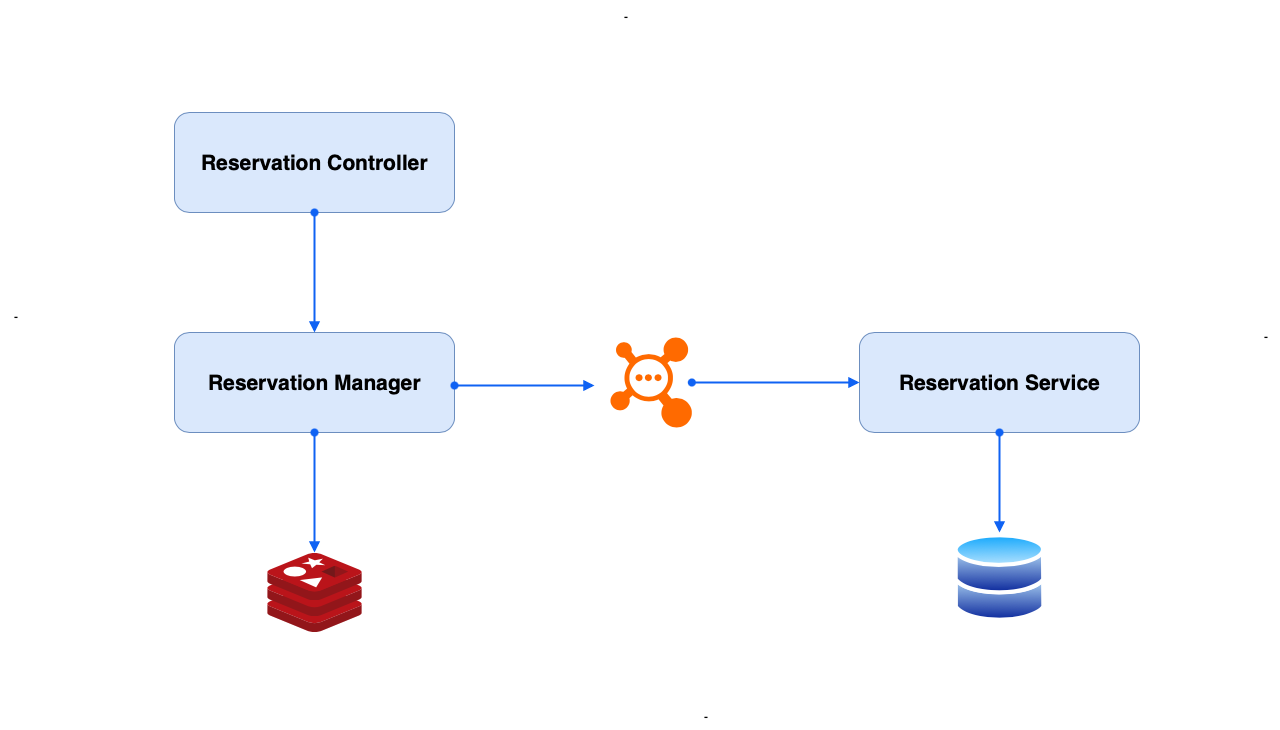

The diagram above was exported from draw.io. Its source (the exported page's mxGraphModel, read from the mxfile embedded in the PNG):
<mxGraphModel dx="1455" dy="913" grid="1" gridSize="10" guides="1" tooltips="1" connect="1" arrows="1" fold="1" page="1" pageScale="1" pageWidth="850" pageHeight="1100" math="0" shadow="0">
  <root>
    <mxCell id="0" />
    <mxCell id="1" parent="0" />
    <mxCell id="Vulhe1_vb2-lSS_gB8Yc-2" value="&lt;b&gt;&lt;font style=&quot;font-size: 21px;&quot;&gt;Reservation Controller&lt;/font&gt;&lt;/b&gt;" style="rounded=1;whiteSpace=wrap;html=1;fillColor=#dae8fc;strokeColor=#6c8ebf;" vertex="1" parent="1">
      <mxGeometry x="310" y="330" width="280" height="100" as="geometry" />
    </mxCell>
    <mxCell id="Vulhe1_vb2-lSS_gB8Yc-3" value="&lt;b&gt;&lt;font style=&quot;font-size: 21px;&quot;&gt;Reservation Manager&lt;/font&gt;&lt;/b&gt;" style="rounded=1;whiteSpace=wrap;html=1;fillColor=#dae8fc;strokeColor=#6c8ebf;" vertex="1" parent="1">
      <mxGeometry x="310" y="550" width="280" height="100" as="geometry" />
    </mxCell>
    <mxCell id="Vulhe1_vb2-lSS_gB8Yc-4" value="" style="image;sketch=0;aspect=fixed;html=1;points=[];align=center;fontSize=12;image=img/lib/mscae/Cache_Redis_Product.svg;" vertex="1" parent="1">
      <mxGeometry x="402.39" y="770" width="95.23" height="80" as="geometry" />
    </mxCell>
    <mxCell id="Vulhe1_vb2-lSS_gB8Yc-5" value="" style="points=[];aspect=fixed;html=1;align=center;shadow=0;dashed=0;fillColor=#FF6A00;strokeColor=none;shape=mxgraph.alibaba_cloud.mq_message_queue;" vertex="1" parent="1">
      <mxGeometry x="746" y="555" width="81.33" height="90" as="geometry" />
    </mxCell>
    <mxCell id="Vulhe1_vb2-lSS_gB8Yc-8" value="" style="html=1;labelBackgroundColor=#ffffff;jettySize=auto;orthogonalLoop=1;fontSize=14;rounded=0;jumpStyle=gap;edgeStyle=orthogonalEdgeStyle;startArrow=oval;endArrow=block;strokeWidth=2;startFill=1;endFill=1;strokeColor=#0F62F3;exitX=0.5;exitY=1;exitDx=0;exitDy=0;" edge="1" parent="1" source="Vulhe1_vb2-lSS_gB8Yc-3" target="Vulhe1_vb2-lSS_gB8Yc-4">
      <mxGeometry width="48" height="48" relative="1" as="geometry">
        <mxPoint x="400" y="578" as="sourcePoint" />
        <mxPoint x="460" y="760" as="targetPoint" />
        <Array as="points">
          <mxPoint x="450" y="740" />
          <mxPoint x="450" y="740" />
        </Array>
      </mxGeometry>
    </mxCell>
    <mxCell id="Vulhe1_vb2-lSS_gB8Yc-9" value="" style="html=1;labelBackgroundColor=#ffffff;jettySize=auto;orthogonalLoop=1;fontSize=14;rounded=0;jumpStyle=gap;edgeStyle=orthogonalEdgeStyle;startArrow=oval;endArrow=block;strokeWidth=2;startFill=1;endFill=1;strokeColor=#0F62F3;" edge="1" parent="1">
      <mxGeometry width="48" height="48" relative="1" as="geometry">
        <mxPoint x="590" y="603" as="sourcePoint" />
        <mxPoint x="730" y="603" as="targetPoint" />
        <Array as="points">
          <mxPoint x="700" y="602.5" />
          <mxPoint x="700" y="602.5" />
        </Array>
      </mxGeometry>
    </mxCell>
    <mxCell id="Vulhe1_vb2-lSS_gB8Yc-10" value="" style="html=1;labelBackgroundColor=#ffffff;jettySize=auto;orthogonalLoop=1;fontSize=14;rounded=0;jumpStyle=gap;edgeStyle=orthogonalEdgeStyle;startArrow=oval;endArrow=block;strokeWidth=2;startFill=1;endFill=1;strokeColor=#0F62F3;exitX=0.5;exitY=1;exitDx=0;exitDy=0;entryX=0.5;entryY=0;entryDx=0;entryDy=0;" edge="1" parent="1" source="Vulhe1_vb2-lSS_gB8Yc-2" target="Vulhe1_vb2-lSS_gB8Yc-3">
      <mxGeometry width="48" height="48" relative="1" as="geometry">
        <mxPoint x="460" y="690" as="sourcePoint" />
        <mxPoint x="460" y="780" as="targetPoint" />
        <Array as="points">
          <mxPoint x="450" y="480" />
          <mxPoint x="450" y="480" />
        </Array>
      </mxGeometry>
    </mxCell>
    <mxCell id="Vulhe1_vb2-lSS_gB8Yc-11" value="&lt;b&gt;&lt;font style=&quot;font-size: 21px;&quot;&gt;Reservation Service&lt;/font&gt;&lt;/b&gt;" style="rounded=1;whiteSpace=wrap;html=1;fillColor=#dae8fc;strokeColor=#6c8ebf;" vertex="1" parent="1">
      <mxGeometry x="995" y="550" width="280" height="100" as="geometry" />
    </mxCell>
    <mxCell id="Vulhe1_vb2-lSS_gB8Yc-12" value="" style="html=1;labelBackgroundColor=#ffffff;jettySize=auto;orthogonalLoop=1;fontSize=14;rounded=0;jumpStyle=gap;edgeStyle=orthogonalEdgeStyle;startArrow=oval;endArrow=block;strokeWidth=2;startFill=1;endFill=1;strokeColor=#0F62F3;entryX=0;entryY=0.5;entryDx=0;entryDy=0;" edge="1" parent="1" source="Vulhe1_vb2-lSS_gB8Yc-5" target="Vulhe1_vb2-lSS_gB8Yc-11">
      <mxGeometry width="48" height="48" relative="1" as="geometry">
        <mxPoint x="830" y="610" as="sourcePoint" />
        <mxPoint x="991.33" y="610" as="targetPoint" />
        <Array as="points" />
      </mxGeometry>
    </mxCell>
    <mxCell id="Vulhe1_vb2-lSS_gB8Yc-13" value="" style="image;aspect=fixed;perimeter=ellipsePerimeter;html=1;align=center;shadow=0;dashed=0;spacingTop=3;image=img/lib/active_directory/databases.svg;" vertex="1" parent="1">
      <mxGeometry x="1089.0900000000001" y="750" width="91.83" height="90" as="geometry" />
    </mxCell>
    <mxCell id="Vulhe1_vb2-lSS_gB8Yc-14" value="" style="html=1;labelBackgroundColor=#ffffff;jettySize=auto;orthogonalLoop=1;fontSize=14;rounded=0;jumpStyle=gap;edgeStyle=orthogonalEdgeStyle;startArrow=oval;endArrow=block;strokeWidth=2;startFill=1;endFill=1;strokeColor=#0F62F3;exitX=0.5;exitY=1;exitDx=0;exitDy=0;entryX=0.5;entryY=0;entryDx=0;entryDy=0;" edge="1" parent="1" source="Vulhe1_vb2-lSS_gB8Yc-11" target="Vulhe1_vb2-lSS_gB8Yc-13">
      <mxGeometry width="48" height="48" relative="1" as="geometry">
        <mxPoint x="1030" y="720" as="sourcePoint" />
        <mxPoint x="1030" y="840" as="targetPoint" />
        <Array as="points">
          <mxPoint x="1135" y="750" />
          <mxPoint x="1135" y="750" />
        </Array>
      </mxGeometry>
    </mxCell>
    <mxCell id="Vulhe1_vb2-lSS_gB8Yc-16" value="-" style="text;html=1;align=center;verticalAlign=middle;resizable=0;points=[];autosize=1;strokeColor=none;fillColor=none;" vertex="1" parent="1">
      <mxGeometry x="746" y="218" width="30" height="30" as="geometry" />
    </mxCell>
    <mxCell id="Vulhe1_vb2-lSS_gB8Yc-17" value="-" style="text;html=1;align=center;verticalAlign=middle;resizable=0;points=[];autosize=1;strokeColor=none;fillColor=none;" vertex="1" parent="1">
      <mxGeometry x="136" y="518" width="30" height="30" as="geometry" />
    </mxCell>
    <mxCell id="Vulhe1_vb2-lSS_gB8Yc-18" value="-" style="text;html=1;align=center;verticalAlign=middle;resizable=0;points=[];autosize=1;strokeColor=none;fillColor=none;" vertex="1" parent="1">
      <mxGeometry x="1386" y="538" width="30" height="30" as="geometry" />
    </mxCell>
    <mxCell id="Vulhe1_vb2-lSS_gB8Yc-21" value="-" style="text;html=1;align=center;verticalAlign=middle;resizable=0;points=[];autosize=1;strokeColor=none;fillColor=none;" vertex="1" parent="1">
      <mxGeometry x="826" y="918" width="30" height="30" as="geometry" />
    </mxCell>
  </root>
</mxGraphModel>